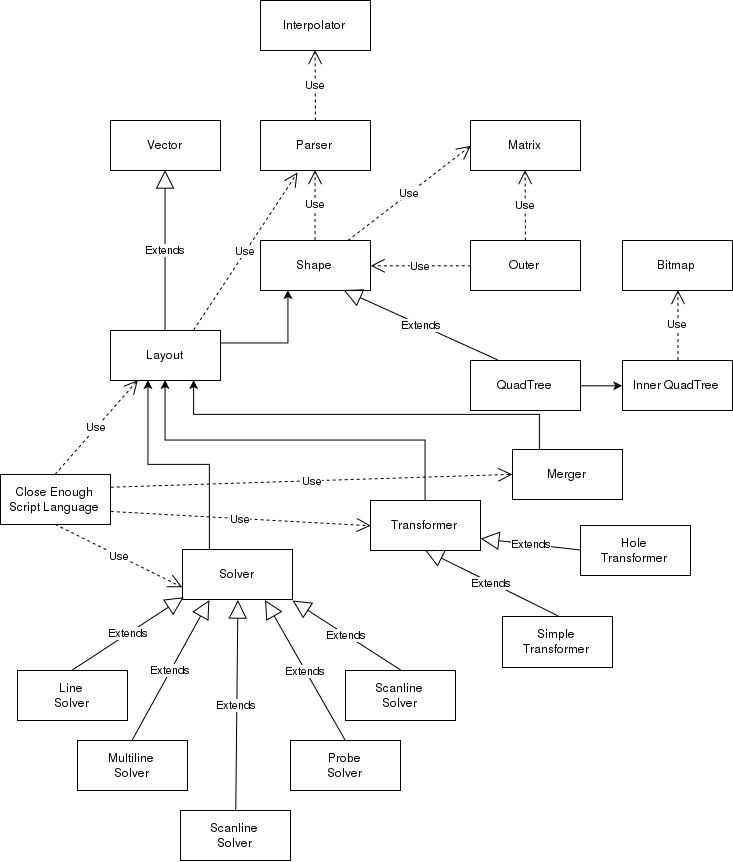

The diagram above was exported from draw.io. Its source (the exported page's mxGraphModel, read from the mxfile embedded in the PNG):
<mxGraphModel dx="1586" dy="749" grid="1" gridSize="10" guides="1" tooltips="1" connect="1" arrows="1" fold="1" page="1" pageScale="1" pageWidth="826" pageHeight="1169" background="#ffffff" math="0" shadow="0">
  <root>
    <mxCell id="0" />
    <mxCell id="1" parent="0" />
    <mxCell id="8" value="Shape" style="html=1;" vertex="1" parent="1">
      <mxGeometry x="328" y="300" width="110" height="50" as="geometry" />
    </mxCell>
    <mxCell id="43" style="edgeStyle=orthogonalEdgeStyle;rounded=0;html=1;exitX=1;exitY=0.25;entryX=0.25;entryY=1;jettySize=auto;orthogonalLoop=1;" edge="1" parent="1" source="9" target="8">
      <mxGeometry relative="1" as="geometry" />
    </mxCell>
    <mxCell id="9" value="Layout" style="html=1;" vertex="1" parent="1">
      <mxGeometry x="178" y="390" width="110" height="50" as="geometry" />
    </mxCell>
    <mxCell id="10" value="Vector" style="html=1;" vertex="1" parent="1">
      <mxGeometry x="178" y="180" width="110" height="50" as="geometry" />
    </mxCell>
    <mxCell id="14" value="Interpolator" style="html=1;" vertex="1" parent="1">
      <mxGeometry x="328" y="60" width="110" height="50" as="geometry" />
    </mxCell>
    <mxCell id="15" value="Parser" style="html=1;" vertex="1" parent="1">
      <mxGeometry x="328" y="180" width="110" height="50" as="geometry" />
    </mxCell>
    <mxCell id="18" value="Extends" style="endArrow=block;endSize=16;endFill=0;html=1;entryX=0.5;entryY=1;exitX=0.5;exitY=0;" edge="1" parent="1" source="9" target="10">
      <mxGeometry width="160" relative="1" as="geometry">
        <mxPoint x="178" y="370" as="sourcePoint" />
        <mxPoint x="338" y="370" as="targetPoint" />
      </mxGeometry>
    </mxCell>
    <mxCell id="19" value="Use" style="endArrow=open;endSize=12;dashed=1;html=1;exitX=0.75;exitY=0;" edge="1" parent="1" source="9">
      <mxGeometry width="160" relative="1" as="geometry">
        <mxPoint x="178" y="370" as="sourcePoint" />
        <mxPoint x="365" y="232" as="targetPoint" />
      </mxGeometry>
    </mxCell>
    <mxCell id="20" value="Use" style="endArrow=open;endSize=12;dashed=1;html=1;entryX=0.5;entryY=1;exitX=0.5;exitY=0;" edge="1" parent="1" source="8" target="15">
      <mxGeometry width="160" relative="1" as="geometry">
        <mxPoint x="178" y="370" as="sourcePoint" />
        <mxPoint x="338" y="370" as="targetPoint" />
      </mxGeometry>
    </mxCell>
    <mxCell id="21" value="Use" style="endArrow=open;endSize=12;dashed=1;html=1;entryX=0.5;entryY=1;" edge="1" parent="1" source="15" target="14">
      <mxGeometry width="160" relative="1" as="geometry">
        <mxPoint x="178" y="370" as="sourcePoint" />
        <mxPoint x="338" y="370" as="targetPoint" />
      </mxGeometry>
    </mxCell>
    <mxCell id="25" value="Outer" style="html=1;" vertex="1" parent="1">
      <mxGeometry x="538" y="300" width="110" height="50" as="geometry" />
    </mxCell>
    <mxCell id="26" value="Matrix" style="html=1;" vertex="1" parent="1">
      <mxGeometry x="538" y="180" width="110" height="50" as="geometry" />
    </mxCell>
    <mxCell id="27" value="Use" style="endArrow=open;endSize=12;dashed=1;html=1;entryX=0.5;entryY=1;" edge="1" parent="1" source="25" target="26">
      <mxGeometry width="160" relative="1" as="geometry">
        <mxPoint x="178" y="370" as="sourcePoint" />
        <mxPoint x="338" y="370" as="targetPoint" />
      </mxGeometry>
    </mxCell>
    <mxCell id="28" value="Use" style="endArrow=open;endSize=12;dashed=1;html=1;entryX=0;entryY=0.5;" edge="1" parent="1" source="8" target="26">
      <mxGeometry width="160" relative="1" as="geometry">
        <mxPoint x="178" y="370" as="sourcePoint" />
        <mxPoint x="338" y="370" as="targetPoint" />
      </mxGeometry>
    </mxCell>
    <mxCell id="29" value="Use" style="endArrow=open;endSize=12;dashed=1;html=1;entryX=1;entryY=0.5;exitX=0;exitY=0.5;" edge="1" parent="1" source="25" target="8">
      <mxGeometry width="160" relative="1" as="geometry">
        <mxPoint x="178" y="370" as="sourcePoint" />
        <mxPoint x="338" y="370" as="targetPoint" />
      </mxGeometry>
    </mxCell>
    <mxCell id="30" value="Inner QuadTree" style="html=1;" vertex="1" parent="1">
      <mxGeometry x="690" y="420" width="110" height="50" as="geometry" />
    </mxCell>
    <mxCell id="35" style="edgeStyle=orthogonalEdgeStyle;rounded=0;html=1;exitX=1;exitY=0.5;entryX=0;entryY=0.5;jettySize=auto;orthogonalLoop=1;" edge="1" parent="1" source="31" target="30">
      <mxGeometry relative="1" as="geometry" />
    </mxCell>
    <mxCell id="31" value="QuadTree" style="html=1;" vertex="1" parent="1">
      <mxGeometry x="538" y="420" width="110" height="50" as="geometry" />
    </mxCell>
    <mxCell id="32" value="Bitmap" style="html=1;" vertex="1" parent="1">
      <mxGeometry x="690" y="300" width="110" height="50" as="geometry" />
    </mxCell>
    <mxCell id="33" value="Extends" style="endArrow=block;endSize=16;endFill=0;html=1;entryX=0.75;entryY=1;exitX=0.25;exitY=0;" edge="1" parent="1" source="31" target="8">
      <mxGeometry width="160" relative="1" as="geometry">
        <mxPoint x="180" y="490" as="sourcePoint" />
        <mxPoint x="340" y="490" as="targetPoint" />
      </mxGeometry>
    </mxCell>
    <mxCell id="36" value="Use" style="endArrow=open;endSize=12;dashed=1;html=1;entryX=0.5;entryY=1;exitX=0.5;exitY=0;" edge="1" parent="1" source="30" target="32">
      <mxGeometry width="160" relative="1" as="geometry">
        <mxPoint x="180" y="490" as="sourcePoint" />
        <mxPoint x="340" y="490" as="targetPoint" />
      </mxGeometry>
    </mxCell>
    <mxCell id="37" value="Close Enough&lt;br&gt;Script Language" style="html=1;" vertex="1" parent="1">
      <mxGeometry x="68" y="534" width="110" height="50" as="geometry" />
    </mxCell>
    <mxCell id="38" value="Use" style="endArrow=open;endSize=12;dashed=1;html=1;entryX=0.25;entryY=1;exitX=0.5;exitY=0;" edge="1" parent="1" source="37" target="9">
      <mxGeometry width="160" relative="1" as="geometry">
        <mxPoint x="145" y="550" as="sourcePoint" />
        <mxPoint x="340" y="620" as="targetPoint" />
      </mxGeometry>
    </mxCell>
    <mxCell id="49" style="edgeStyle=orthogonalEdgeStyle;rounded=0;html=1;exitX=0.25;exitY=0;entryX=0.34;entryY=0.991;entryPerimeter=0;jettySize=auto;orthogonalLoop=1;" edge="1" parent="1" source="39" target="9">
      <mxGeometry relative="1" as="geometry" />
    </mxCell>
    <mxCell id="39" value="Solver" style="html=1;" vertex="1" parent="1">
      <mxGeometry x="250" y="609" width="110" height="50" as="geometry" />
    </mxCell>
    <mxCell id="48" style="edgeStyle=orthogonalEdgeStyle;rounded=0;html=1;exitX=0.5;exitY=0;entryX=0.5;entryY=1;jettySize=auto;orthogonalLoop=1;" edge="1" parent="1" source="40" target="9">
      <mxGeometry relative="1" as="geometry" />
    </mxCell>
    <mxCell id="40" value="Transformer" style="html=1;" vertex="1" parent="1">
      <mxGeometry x="438" y="560" width="110" height="50" as="geometry" />
    </mxCell>
    <mxCell id="47" style="edgeStyle=orthogonalEdgeStyle;rounded=0;html=1;exitX=0.25;exitY=0;entryX=0.75;entryY=1;jettySize=auto;orthogonalLoop=1;" edge="1" parent="1" source="41" target="9">
      <mxGeometry relative="1" as="geometry" />
    </mxCell>
    <mxCell id="41" value="Merger" style="html=1;" vertex="1" parent="1">
      <mxGeometry x="580" y="509" width="110" height="50" as="geometry" />
    </mxCell>
    <mxCell id="44" value="Use" style="endArrow=open;endSize=12;dashed=1;html=1;exitX=0.5;exitY=1;entryX=0;entryY=0.75;" edge="1" parent="1" source="37" target="39">
      <mxGeometry width="160" relative="1" as="geometry">
        <mxPoint x="90" y="680" as="sourcePoint" />
        <mxPoint x="250" y="680" as="targetPoint" />
      </mxGeometry>
    </mxCell>
    <mxCell id="45" value="Use" style="endArrow=open;endSize=12;dashed=1;html=1;exitX=1;exitY=0.75;entryX=0;entryY=0.5;" edge="1" parent="1" source="37" target="40">
      <mxGeometry width="160" relative="1" as="geometry">
        <mxPoint x="90" y="680" as="sourcePoint" />
        <mxPoint x="250" y="680" as="targetPoint" />
      </mxGeometry>
    </mxCell>
    <mxCell id="46" value="Use" style="endArrow=open;endSize=12;dashed=1;html=1;exitX=1;exitY=0.25;entryX=0;entryY=0.5;" edge="1" parent="1" source="37" target="41">
      <mxGeometry width="160" relative="1" as="geometry">
        <mxPoint x="80" y="720" as="sourcePoint" />
        <mxPoint x="240" y="720" as="targetPoint" />
      </mxGeometry>
    </mxCell>
    <mxCell id="50" value="Simple&lt;br&gt;Transformer" style="html=1;" vertex="1" parent="1">
      <mxGeometry x="570" y="676" width="110" height="51" as="geometry" />
    </mxCell>
    <mxCell id="51" value="Hole&lt;br&gt;Transformer" style="html=1;" vertex="1" parent="1">
      <mxGeometry x="648" y="585" width="110" height="50" as="geometry" />
    </mxCell>
    <mxCell id="52" value="Extends" style="endArrow=block;endSize=16;endFill=0;html=1;entryX=1;entryY=0.75;exitX=0;exitY=0.5;" edge="1" parent="1" source="51" target="40">
      <mxGeometry width="160" relative="1" as="geometry">
        <mxPoint x="90" y="730" as="sourcePoint" />
        <mxPoint x="250" y="730" as="targetPoint" />
      </mxGeometry>
    </mxCell>
    <mxCell id="53" value="Extends" style="endArrow=block;endSize=16;endFill=0;html=1;entryX=0.5;entryY=1;exitX=0.5;exitY=0;" edge="1" parent="1" source="50" target="40">
      <mxGeometry width="160" relative="1" as="geometry">
        <mxPoint x="90" y="730" as="sourcePoint" />
        <mxPoint x="250" y="730" as="targetPoint" />
      </mxGeometry>
    </mxCell>
    <mxCell id="54" value="Scanline&lt;br&gt;Solver" style="html=1;" vertex="1" parent="1">
      <mxGeometry x="413" y="730" width="110" height="50" as="geometry" />
    </mxCell>
    <mxCell id="55" value="Probe&lt;br&gt;Solver" style="html=1;" vertex="1" parent="1">
      <mxGeometry x="358" y="800" width="110" height="50" as="geometry" />
    </mxCell>
    <mxCell id="56" value="Scanline&lt;br&gt;Solver" style="html=1;" vertex="1" parent="1">
      <mxGeometry x="248" y="870" width="110" height="50" as="geometry" />
    </mxCell>
    <mxCell id="57" value="Multiline&lt;br&gt;Solver" style="html=1;" vertex="1" parent="1">
      <mxGeometry x="145" y="800" width="110" height="50" as="geometry" />
    </mxCell>
    <mxCell id="58" value="Line&lt;br&gt;Solver" style="html=1;" vertex="1" parent="1">
      <mxGeometry x="85" y="730" width="110" height="50" as="geometry" />
    </mxCell>
    <mxCell id="59" value="Extends" style="endArrow=block;endSize=16;endFill=0;html=1;entryX=0.008;entryY=0.954;entryPerimeter=0;exitX=0.5;exitY=0;" edge="1" parent="1" source="58" target="39">
      <mxGeometry width="160" relative="1" as="geometry">
        <mxPoint x="90" y="940" as="sourcePoint" />
        <mxPoint x="250" y="940" as="targetPoint" />
      </mxGeometry>
    </mxCell>
    <mxCell id="60" value="Extends" style="endArrow=block;endSize=16;endFill=0;html=1;entryX=0.25;entryY=1;exitX=0.5;exitY=0;" edge="1" parent="1" source="57" target="39">
      <mxGeometry width="160" relative="1" as="geometry">
        <mxPoint x="70" y="980" as="sourcePoint" />
        <mxPoint x="230" y="980" as="targetPoint" />
      </mxGeometry>
    </mxCell>
    <mxCell id="61" value="Extends" style="endArrow=block;endSize=16;endFill=0;html=1;entryX=0.5;entryY=1;" edge="1" parent="1" source="56" target="39">
      <mxGeometry width="160" relative="1" as="geometry">
        <mxPoint x="50" y="1020" as="sourcePoint" />
        <mxPoint x="210" y="1020" as="targetPoint" />
      </mxGeometry>
    </mxCell>
    <mxCell id="62" value="Extends" style="endArrow=block;endSize=16;endFill=0;html=1;entryX=0.75;entryY=1;exitX=0.5;exitY=0;" edge="1" parent="1" source="55" target="39">
      <mxGeometry width="160" relative="1" as="geometry">
        <mxPoint x="30" y="1060" as="sourcePoint" />
        <mxPoint x="190" y="1060" as="targetPoint" />
      </mxGeometry>
    </mxCell>
    <mxCell id="63" value="Extends" style="endArrow=block;endSize=16;endFill=0;html=1;exitX=0.5;exitY=0;" edge="1" parent="1" source="54">
      <mxGeometry width="160" relative="1" as="geometry">
        <mxPoint x="10" y="1100" as="sourcePoint" />
        <mxPoint x="360" y="660" as="targetPoint" />
      </mxGeometry>
    </mxCell>
  </root>
</mxGraphModel>